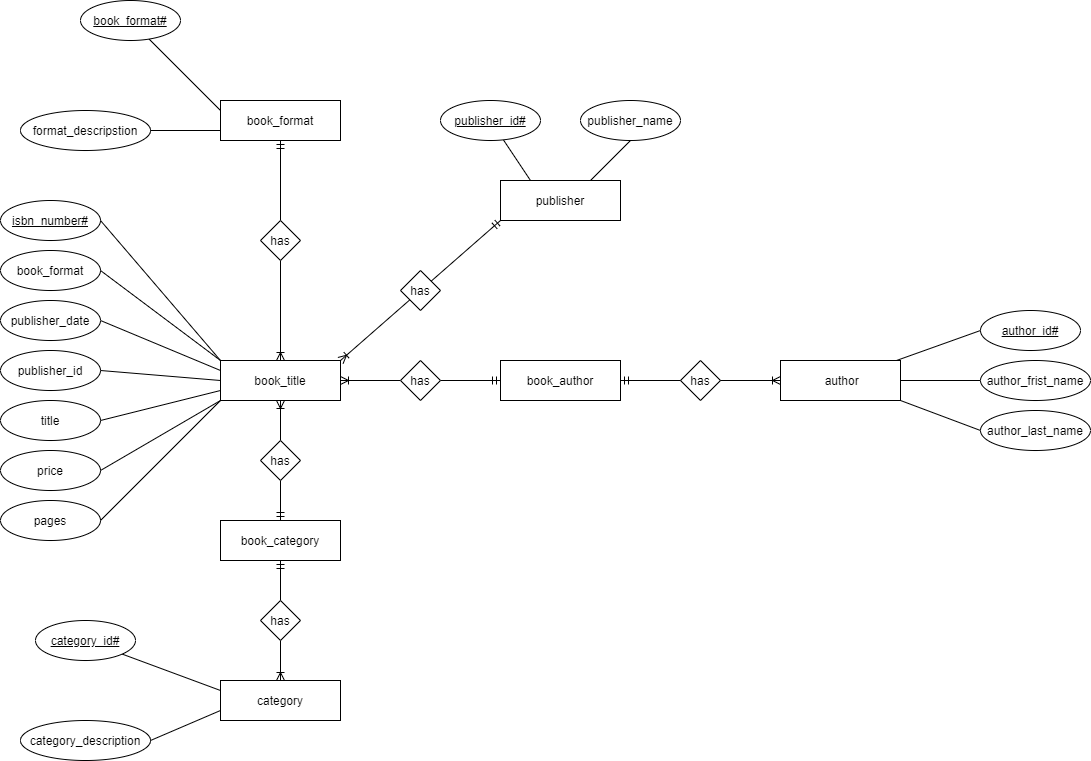

The diagram above was exported from draw.io. Its source (the exported page's mxGraphModel, read from the mxfile embedded in the PNG):
<mxGraphModel dx="1618" dy="724" grid="1" gridSize="10" guides="1" tooltips="1" connect="1" arrows="1" fold="1" page="1" pageScale="1" pageWidth="827" pageHeight="1169" math="0" shadow="0">
  <root>
    <mxCell id="0" />
    <mxCell id="1" parent="0" />
    <mxCell id="4s0GTzF1HIZVENKvoeMt-1" value="book_title" style="whiteSpace=wrap;html=1;align=center;" vertex="1" parent="1">
      <mxGeometry x="280" y="420" width="120" height="40" as="geometry" />
    </mxCell>
    <mxCell id="4s0GTzF1HIZVENKvoeMt-2" value="isbn_number#" style="ellipse;whiteSpace=wrap;html=1;align=center;fontStyle=4;" vertex="1" parent="1">
      <mxGeometry x="60" y="260" width="100" height="40" as="geometry" />
    </mxCell>
    <mxCell id="4s0GTzF1HIZVENKvoeMt-3" value="title" style="ellipse;whiteSpace=wrap;html=1;align=center;" vertex="1" parent="1">
      <mxGeometry x="60" y="460" width="100" height="40" as="geometry" />
    </mxCell>
    <mxCell id="4s0GTzF1HIZVENKvoeMt-4" value="" style="edgeStyle=none;rounded=0;orthogonalLoop=1;jettySize=auto;html=1;endArrow=none;endFill=0;exitX=1;exitY=0.5;exitDx=0;exitDy=0;entryX=0;entryY=0.25;entryDx=0;entryDy=0;" edge="1" parent="1" source="4s0GTzF1HIZVENKvoeMt-6" target="4s0GTzF1HIZVENKvoeMt-1">
      <mxGeometry relative="1" as="geometry" />
    </mxCell>
    <mxCell id="4s0GTzF1HIZVENKvoeMt-5" value="publisher_id" style="ellipse;whiteSpace=wrap;html=1;align=center;" vertex="1" parent="1">
      <mxGeometry x="60" y="410" width="100" height="40" as="geometry" />
    </mxCell>
    <mxCell id="4s0GTzF1HIZVENKvoeMt-6" value="publisher_date" style="ellipse;whiteSpace=wrap;html=1;align=center;" vertex="1" parent="1">
      <mxGeometry x="60" y="360" width="100" height="40" as="geometry" />
    </mxCell>
    <mxCell id="4s0GTzF1HIZVENKvoeMt-7" value="book_format" style="ellipse;whiteSpace=wrap;html=1;align=center;" vertex="1" parent="1">
      <mxGeometry x="60" y="310" width="100" height="40" as="geometry" />
    </mxCell>
    <mxCell id="4s0GTzF1HIZVENKvoeMt-8" value="pages" style="ellipse;whiteSpace=wrap;html=1;align=center;" vertex="1" parent="1">
      <mxGeometry x="60" y="560" width="100" height="40" as="geometry" />
    </mxCell>
    <mxCell id="4s0GTzF1HIZVENKvoeMt-9" value="price" style="ellipse;whiteSpace=wrap;html=1;align=center;" vertex="1" parent="1">
      <mxGeometry x="60" y="510" width="100" height="40" as="geometry" />
    </mxCell>
    <mxCell id="4s0GTzF1HIZVENKvoeMt-10" value="" style="edgeStyle=none;rounded=0;orthogonalLoop=1;jettySize=auto;html=1;endArrow=none;endFill=0;exitX=1;exitY=0.5;exitDx=0;exitDy=0;entryX=0;entryY=1;entryDx=0;entryDy=0;" edge="1" parent="1" source="4s0GTzF1HIZVENKvoeMt-8" target="4s0GTzF1HIZVENKvoeMt-1">
      <mxGeometry relative="1" as="geometry">
        <mxPoint x="165.16387521771458" y="448.58113629136574" as="sourcePoint" />
        <mxPoint x="320" y="478.46153846153845" as="targetPoint" />
      </mxGeometry>
    </mxCell>
    <mxCell id="4s0GTzF1HIZVENKvoeMt-11" value="" style="edgeStyle=none;rounded=0;orthogonalLoop=1;jettySize=auto;html=1;endArrow=none;endFill=0;exitX=1;exitY=0.5;exitDx=0;exitDy=0;entryX=0;entryY=0;entryDx=0;entryDy=0;" edge="1" parent="1" source="4s0GTzF1HIZVENKvoeMt-7" target="4s0GTzF1HIZVENKvoeMt-1">
      <mxGeometry relative="1" as="geometry">
        <mxPoint x="175.16387521771458" y="458.58113629136574" as="sourcePoint" />
        <mxPoint x="330" y="488.46153846153845" as="targetPoint" />
      </mxGeometry>
    </mxCell>
    <mxCell id="4s0GTzF1HIZVENKvoeMt-12" value="" style="edgeStyle=none;rounded=0;orthogonalLoop=1;jettySize=auto;html=1;endArrow=none;endFill=0;exitX=1;exitY=0.5;exitDx=0;exitDy=0;entryX=0;entryY=0.5;entryDx=0;entryDy=0;" edge="1" parent="1" source="4s0GTzF1HIZVENKvoeMt-5" target="4s0GTzF1HIZVENKvoeMt-1">
      <mxGeometry relative="1" as="geometry">
        <mxPoint x="185.16387521771458" y="468.58113629136574" as="sourcePoint" />
        <mxPoint x="340" y="498.46153846153845" as="targetPoint" />
      </mxGeometry>
    </mxCell>
    <mxCell id="4s0GTzF1HIZVENKvoeMt-13" value="" style="edgeStyle=none;rounded=0;orthogonalLoop=1;jettySize=auto;html=1;endArrow=none;endFill=0;exitX=1;exitY=0.5;exitDx=0;exitDy=0;entryX=0;entryY=0.75;entryDx=0;entryDy=0;" edge="1" parent="1" source="4s0GTzF1HIZVENKvoeMt-3" target="4s0GTzF1HIZVENKvoeMt-1">
      <mxGeometry relative="1" as="geometry">
        <mxPoint x="195.16387521771458" y="478.58113629136574" as="sourcePoint" />
        <mxPoint x="350" y="508.46153846153845" as="targetPoint" />
      </mxGeometry>
    </mxCell>
    <mxCell id="4s0GTzF1HIZVENKvoeMt-14" value="" style="edgeStyle=none;rounded=0;orthogonalLoop=1;jettySize=auto;html=1;endArrow=none;endFill=0;exitX=1;exitY=0.5;exitDx=0;exitDy=0;entryX=0;entryY=1;entryDx=0;entryDy=0;" edge="1" parent="1" source="4s0GTzF1HIZVENKvoeMt-9" target="4s0GTzF1HIZVENKvoeMt-1">
      <mxGeometry relative="1" as="geometry">
        <mxPoint x="205.16387521771458" y="488.58113629136574" as="sourcePoint" />
        <mxPoint x="360" y="518.4615384615385" as="targetPoint" />
      </mxGeometry>
    </mxCell>
    <mxCell id="4s0GTzF1HIZVENKvoeMt-15" value="" style="edgeStyle=none;rounded=0;orthogonalLoop=1;jettySize=auto;html=1;endArrow=none;endFill=0;exitX=1;exitY=0.5;exitDx=0;exitDy=0;entryX=0;entryY=0;entryDx=0;entryDy=0;" edge="1" parent="1" source="4s0GTzF1HIZVENKvoeMt-2" target="4s0GTzF1HIZVENKvoeMt-1">
      <mxGeometry relative="1" as="geometry">
        <mxPoint x="215.16387521771458" y="498.58113629136574" as="sourcePoint" />
        <mxPoint x="310" y="460" as="targetPoint" />
      </mxGeometry>
    </mxCell>
    <mxCell id="4s0GTzF1HIZVENKvoeMt-16" value="&amp;nbsp;author" style="whiteSpace=wrap;html=1;align=center;" vertex="1" parent="1">
      <mxGeometry x="840" y="420" width="120" height="40" as="geometry" />
    </mxCell>
    <mxCell id="4s0GTzF1HIZVENKvoeMt-17" value="author_id#" style="ellipse;whiteSpace=wrap;html=1;align=center;fontStyle=4;" vertex="1" parent="1">
      <mxGeometry x="1040" y="370" width="100" height="40" as="geometry" />
    </mxCell>
    <mxCell id="4s0GTzF1HIZVENKvoeMt-18" value="author_last_name" style="ellipse;whiteSpace=wrap;html=1;align=center;" vertex="1" parent="1">
      <mxGeometry x="1040" y="470" width="110" height="40" as="geometry" />
    </mxCell>
    <mxCell id="4s0GTzF1HIZVENKvoeMt-19" value="author_frist_name" style="ellipse;whiteSpace=wrap;html=1;align=center;" vertex="1" parent="1">
      <mxGeometry x="1040" y="420" width="110" height="40" as="geometry" />
    </mxCell>
    <mxCell id="4s0GTzF1HIZVENKvoeMt-20" value="" style="edgeStyle=none;rounded=0;orthogonalLoop=1;jettySize=auto;html=1;endArrow=none;endFill=0;exitX=0;exitY=0.5;exitDx=0;exitDy=0;" edge="1" parent="1" source="4s0GTzF1HIZVENKvoeMt-17" target="4s0GTzF1HIZVENKvoeMt-16">
      <mxGeometry relative="1" as="geometry">
        <mxPoint x="380" y="360" as="sourcePoint" />
        <mxPoint x="500" y="500" as="targetPoint" />
      </mxGeometry>
    </mxCell>
    <mxCell id="4s0GTzF1HIZVENKvoeMt-21" value="" style="edgeStyle=none;rounded=0;orthogonalLoop=1;jettySize=auto;html=1;endArrow=none;endFill=0;exitX=0;exitY=0.5;exitDx=0;exitDy=0;entryX=1;entryY=0.5;entryDx=0;entryDy=0;" edge="1" parent="1" source="4s0GTzF1HIZVENKvoeMt-19" target="4s0GTzF1HIZVENKvoeMt-16">
      <mxGeometry relative="1" as="geometry">
        <mxPoint x="1060" y="400" as="sourcePoint" />
        <mxPoint x="970" y="430" as="targetPoint" />
      </mxGeometry>
    </mxCell>
    <mxCell id="4s0GTzF1HIZVENKvoeMt-22" value="" style="edgeStyle=none;rounded=0;orthogonalLoop=1;jettySize=auto;html=1;endArrow=none;endFill=0;exitX=0;exitY=0.5;exitDx=0;exitDy=0;entryX=1;entryY=1;entryDx=0;entryDy=0;" edge="1" parent="1" source="4s0GTzF1HIZVENKvoeMt-18" target="4s0GTzF1HIZVENKvoeMt-16">
      <mxGeometry relative="1" as="geometry">
        <mxPoint x="1070" y="410" as="sourcePoint" />
        <mxPoint x="980" y="440" as="targetPoint" />
      </mxGeometry>
    </mxCell>
    <mxCell id="4s0GTzF1HIZVENKvoeMt-23" value="book_author" style="whiteSpace=wrap;html=1;align=center;" vertex="1" parent="1">
      <mxGeometry x="560" y="420" width="120" height="40" as="geometry" />
    </mxCell>
    <mxCell id="4s0GTzF1HIZVENKvoeMt-24" value="publisher" style="whiteSpace=wrap;html=1;align=center;" vertex="1" parent="1">
      <mxGeometry x="560" y="240" width="120" height="40" as="geometry" />
    </mxCell>
    <mxCell id="4s0GTzF1HIZVENKvoeMt-25" value="" style="edgeStyle=none;rounded=0;orthogonalLoop=1;jettySize=auto;html=1;endArrow=none;endFill=0;entryX=0.25;entryY=0;entryDx=0;entryDy=0;" edge="1" parent="1" source="4s0GTzF1HIZVENKvoeMt-26" target="4s0GTzF1HIZVENKvoeMt-24">
      <mxGeometry relative="1" as="geometry">
        <mxPoint x="520" y="240" as="sourcePoint" />
        <mxPoint x="640" y="338.46153846153845" as="targetPoint" />
      </mxGeometry>
    </mxCell>
    <mxCell id="4s0GTzF1HIZVENKvoeMt-26" value="publisher_id#" style="ellipse;whiteSpace=wrap;html=1;align=center;fontStyle=4;" vertex="1" parent="1">
      <mxGeometry x="500" y="160" width="100" height="40" as="geometry" />
    </mxCell>
    <mxCell id="4s0GTzF1HIZVENKvoeMt-27" value="publisher_name" style="ellipse;whiteSpace=wrap;html=1;align=center;" vertex="1" parent="1">
      <mxGeometry x="640" y="160" width="100" height="40" as="geometry" />
    </mxCell>
    <mxCell id="4s0GTzF1HIZVENKvoeMt-28" value="" style="edgeStyle=none;rounded=0;orthogonalLoop=1;jettySize=auto;html=1;endArrow=none;endFill=0;entryX=0.75;entryY=0;entryDx=0;entryDy=0;exitX=0.5;exitY=1;exitDx=0;exitDy=0;" edge="1" parent="1" source="4s0GTzF1HIZVENKvoeMt-27" target="4s0GTzF1HIZVENKvoeMt-24">
      <mxGeometry relative="1" as="geometry">
        <mxPoint x="572.8831325280166" y="209.32469879202472" as="sourcePoint" />
        <mxPoint x="600" y="250" as="targetPoint" />
      </mxGeometry>
    </mxCell>
    <mxCell id="4s0GTzF1HIZVENKvoeMt-29" value="category" style="whiteSpace=wrap;html=1;align=center;" vertex="1" parent="1">
      <mxGeometry x="280" y="740" width="120" height="40" as="geometry" />
    </mxCell>
    <mxCell id="4s0GTzF1HIZVENKvoeMt-30" value="" style="edgeStyle=none;rounded=0;orthogonalLoop=1;jettySize=auto;html=1;endArrow=none;endFill=0;entryX=0;entryY=0.25;entryDx=0;entryDy=0;" edge="1" parent="1" source="4s0GTzF1HIZVENKvoeMt-31" target="4s0GTzF1HIZVENKvoeMt-29">
      <mxGeometry relative="1" as="geometry">
        <mxPoint x="280" y="740" as="sourcePoint" />
        <mxPoint x="400" y="838.4615384615385" as="targetPoint" />
      </mxGeometry>
    </mxCell>
    <mxCell id="4s0GTzF1HIZVENKvoeMt-31" value="category_id#" style="ellipse;whiteSpace=wrap;html=1;align=center;fontStyle=4;" vertex="1" parent="1">
      <mxGeometry x="95" y="680" width="100" height="40" as="geometry" />
    </mxCell>
    <mxCell id="4s0GTzF1HIZVENKvoeMt-32" value="category_description" style="ellipse;whiteSpace=wrap;html=1;align=center;" vertex="1" parent="1">
      <mxGeometry x="80" y="780" width="130" height="40" as="geometry" />
    </mxCell>
    <mxCell id="4s0GTzF1HIZVENKvoeMt-33" value="" style="edgeStyle=none;rounded=0;orthogonalLoop=1;jettySize=auto;html=1;endArrow=none;endFill=0;exitX=1;exitY=0.5;exitDx=0;exitDy=0;entryX=0;entryY=0.75;entryDx=0;entryDy=0;" edge="1" parent="1" source="4s0GTzF1HIZVENKvoeMt-32" target="4s0GTzF1HIZVENKvoeMt-29">
      <mxGeometry relative="1" as="geometry">
        <mxPoint x="332.88313252801663" y="709.3246987920247" as="sourcePoint" />
        <mxPoint x="320" y="770" as="targetPoint" />
      </mxGeometry>
    </mxCell>
    <mxCell id="4s0GTzF1HIZVENKvoeMt-34" value="book_category" style="whiteSpace=wrap;html=1;align=center;" vertex="1" parent="1">
      <mxGeometry x="280" y="580" width="120" height="40" as="geometry" />
    </mxCell>
    <mxCell id="4s0GTzF1HIZVENKvoeMt-35" value="book_format" style="whiteSpace=wrap;html=1;align=center;" vertex="1" parent="1">
      <mxGeometry x="280" y="160" width="120" height="40" as="geometry" />
    </mxCell>
    <mxCell id="4s0GTzF1HIZVENKvoeMt-36" value="" style="edgeStyle=none;rounded=0;orthogonalLoop=1;jettySize=auto;html=1;endArrow=none;endFill=0;entryX=0;entryY=0.25;entryDx=0;entryDy=0;" edge="1" parent="1" source="4s0GTzF1HIZVENKvoeMt-37" target="4s0GTzF1HIZVENKvoeMt-35">
      <mxGeometry relative="1" as="geometry">
        <mxPoint x="290" y="160" as="sourcePoint" />
        <mxPoint x="410" y="258.46153846153845" as="targetPoint" />
      </mxGeometry>
    </mxCell>
    <mxCell id="4s0GTzF1HIZVENKvoeMt-37" value="book_format#" style="ellipse;whiteSpace=wrap;html=1;align=center;fontStyle=4;" vertex="1" parent="1">
      <mxGeometry x="140" y="60" width="100" height="40" as="geometry" />
    </mxCell>
    <mxCell id="4s0GTzF1HIZVENKvoeMt-38" value="format_descripstion" style="ellipse;whiteSpace=wrap;html=1;align=center;" vertex="1" parent="1">
      <mxGeometry x="80" y="170" width="130" height="40" as="geometry" />
    </mxCell>
    <mxCell id="4s0GTzF1HIZVENKvoeMt-39" value="" style="edgeStyle=none;rounded=0;orthogonalLoop=1;jettySize=auto;html=1;endArrow=none;endFill=0;exitX=1;exitY=0.5;exitDx=0;exitDy=0;entryX=0;entryY=0.75;entryDx=0;entryDy=0;" edge="1" parent="1" source="4s0GTzF1HIZVENKvoeMt-38" target="4s0GTzF1HIZVENKvoeMt-35">
      <mxGeometry relative="1" as="geometry">
        <mxPoint x="342.88313252801663" y="129.32469879202472" as="sourcePoint" />
        <mxPoint x="330" y="190" as="targetPoint" />
      </mxGeometry>
    </mxCell>
    <mxCell id="4s0GTzF1HIZVENKvoeMt-40" value="" style="edgeStyle=orthogonalEdgeStyle;rounded=0;orthogonalLoop=1;jettySize=auto;html=1;endArrow=ERoneToMany;endFill=0;" edge="1" parent="1" source="4s0GTzF1HIZVENKvoeMt-42" target="4s0GTzF1HIZVENKvoeMt-1">
      <mxGeometry relative="1" as="geometry" />
    </mxCell>
    <mxCell id="4s0GTzF1HIZVENKvoeMt-41" value="" style="edgeStyle=orthogonalEdgeStyle;rounded=0;orthogonalLoop=1;jettySize=auto;html=1;endArrow=ERmandOne;endFill=0;" edge="1" parent="1" source="4s0GTzF1HIZVENKvoeMt-42" target="4s0GTzF1HIZVENKvoeMt-23">
      <mxGeometry relative="1" as="geometry" />
    </mxCell>
    <mxCell id="4s0GTzF1HIZVENKvoeMt-42" value="has" style="rhombus;whiteSpace=wrap;html=1;" vertex="1" parent="1">
      <mxGeometry x="460" y="420" width="40" height="40" as="geometry" />
    </mxCell>
    <mxCell id="4s0GTzF1HIZVENKvoeMt-43" value="has" style="rhombus;whiteSpace=wrap;html=1;" vertex="1" parent="1">
      <mxGeometry x="740" y="420" width="40" height="40" as="geometry" />
    </mxCell>
    <mxCell id="4s0GTzF1HIZVENKvoeMt-44" value="" style="edgeStyle=orthogonalEdgeStyle;rounded=0;orthogonalLoop=1;jettySize=auto;html=1;endArrow=ERmandOne;endFill=0;exitX=0;exitY=0.5;exitDx=0;exitDy=0;entryX=1;entryY=0.5;entryDx=0;entryDy=0;" edge="1" parent="1" source="4s0GTzF1HIZVENKvoeMt-43" target="4s0GTzF1HIZVENKvoeMt-23">
      <mxGeometry relative="1" as="geometry">
        <mxPoint x="510" y="450" as="sourcePoint" />
        <mxPoint x="570" y="450" as="targetPoint" />
      </mxGeometry>
    </mxCell>
    <mxCell id="4s0GTzF1HIZVENKvoeMt-45" value="" style="edgeStyle=orthogonalEdgeStyle;rounded=0;orthogonalLoop=1;jettySize=auto;html=1;endArrow=ERoneToMany;endFill=0;exitX=1;exitY=0.5;exitDx=0;exitDy=0;entryX=0;entryY=0.5;entryDx=0;entryDy=0;" edge="1" parent="1" source="4s0GTzF1HIZVENKvoeMt-43" target="4s0GTzF1HIZVENKvoeMt-16">
      <mxGeometry relative="1" as="geometry">
        <mxPoint x="470" y="450" as="sourcePoint" />
        <mxPoint x="410" y="450" as="targetPoint" />
      </mxGeometry>
    </mxCell>
    <mxCell id="4s0GTzF1HIZVENKvoeMt-46" style="rounded=0;orthogonalLoop=1;jettySize=auto;html=1;entryX=0;entryY=1;entryDx=0;entryDy=0;endArrow=ERmandOne;endFill=0;" edge="1" parent="1" source="4s0GTzF1HIZVENKvoeMt-48" target="4s0GTzF1HIZVENKvoeMt-24">
      <mxGeometry relative="1" as="geometry" />
    </mxCell>
    <mxCell id="4s0GTzF1HIZVENKvoeMt-47" style="edgeStyle=none;rounded=0;orthogonalLoop=1;jettySize=auto;html=1;entryX=1;entryY=0;entryDx=0;entryDy=0;endArrow=ERoneToMany;endFill=0;" edge="1" parent="1" source="4s0GTzF1HIZVENKvoeMt-48" target="4s0GTzF1HIZVENKvoeMt-1">
      <mxGeometry relative="1" as="geometry" />
    </mxCell>
    <mxCell id="4s0GTzF1HIZVENKvoeMt-48" value="has" style="rhombus;whiteSpace=wrap;html=1;" vertex="1" parent="1">
      <mxGeometry x="460" y="330" width="40" height="40" as="geometry" />
    </mxCell>
    <mxCell id="4s0GTzF1HIZVENKvoeMt-49" value="" style="edgeStyle=none;rounded=0;orthogonalLoop=1;jettySize=auto;html=1;endArrow=ERmandOne;endFill=0;" edge="1" parent="1" source="4s0GTzF1HIZVENKvoeMt-51" target="4s0GTzF1HIZVENKvoeMt-35">
      <mxGeometry relative="1" as="geometry" />
    </mxCell>
    <mxCell id="4s0GTzF1HIZVENKvoeMt-50" value="" style="edgeStyle=none;rounded=0;orthogonalLoop=1;jettySize=auto;html=1;endArrow=ERoneToMany;endFill=0;" edge="1" parent="1" source="4s0GTzF1HIZVENKvoeMt-51" target="4s0GTzF1HIZVENKvoeMt-1">
      <mxGeometry relative="1" as="geometry" />
    </mxCell>
    <mxCell id="4s0GTzF1HIZVENKvoeMt-51" value="has" style="rhombus;whiteSpace=wrap;html=1;" vertex="1" parent="1">
      <mxGeometry x="320" y="280" width="40" height="40" as="geometry" />
    </mxCell>
    <mxCell id="4s0GTzF1HIZVENKvoeMt-52" value="" style="edgeStyle=none;rounded=0;orthogonalLoop=1;jettySize=auto;html=1;endArrow=ERoneToMany;endFill=0;" edge="1" parent="1" source="4s0GTzF1HIZVENKvoeMt-54" target="4s0GTzF1HIZVENKvoeMt-1">
      <mxGeometry relative="1" as="geometry" />
    </mxCell>
    <mxCell id="4s0GTzF1HIZVENKvoeMt-53" value="" style="edgeStyle=none;rounded=0;orthogonalLoop=1;jettySize=auto;html=1;endArrow=ERmandOne;endFill=0;" edge="1" parent="1" source="4s0GTzF1HIZVENKvoeMt-54" target="4s0GTzF1HIZVENKvoeMt-34">
      <mxGeometry relative="1" as="geometry" />
    </mxCell>
    <mxCell id="4s0GTzF1HIZVENKvoeMt-54" value="has" style="rhombus;whiteSpace=wrap;html=1;" vertex="1" parent="1">
      <mxGeometry x="320" y="500" width="40" height="40" as="geometry" />
    </mxCell>
    <mxCell id="4s0GTzF1HIZVENKvoeMt-55" value="" style="edgeStyle=none;rounded=0;orthogonalLoop=1;jettySize=auto;html=1;endArrow=ERmandOne;endFill=0;" edge="1" parent="1" source="4s0GTzF1HIZVENKvoeMt-57" target="4s0GTzF1HIZVENKvoeMt-34">
      <mxGeometry relative="1" as="geometry" />
    </mxCell>
    <mxCell id="4s0GTzF1HIZVENKvoeMt-56" value="" style="edgeStyle=none;rounded=0;orthogonalLoop=1;jettySize=auto;html=1;endArrow=ERoneToMany;endFill=0;" edge="1" parent="1" source="4s0GTzF1HIZVENKvoeMt-57" target="4s0GTzF1HIZVENKvoeMt-29">
      <mxGeometry relative="1" as="geometry" />
    </mxCell>
    <mxCell id="4s0GTzF1HIZVENKvoeMt-57" value="has" style="rhombus;whiteSpace=wrap;html=1;" vertex="1" parent="1">
      <mxGeometry x="320" y="660" width="40" height="40" as="geometry" />
    </mxCell>
  </root>
</mxGraphModel>